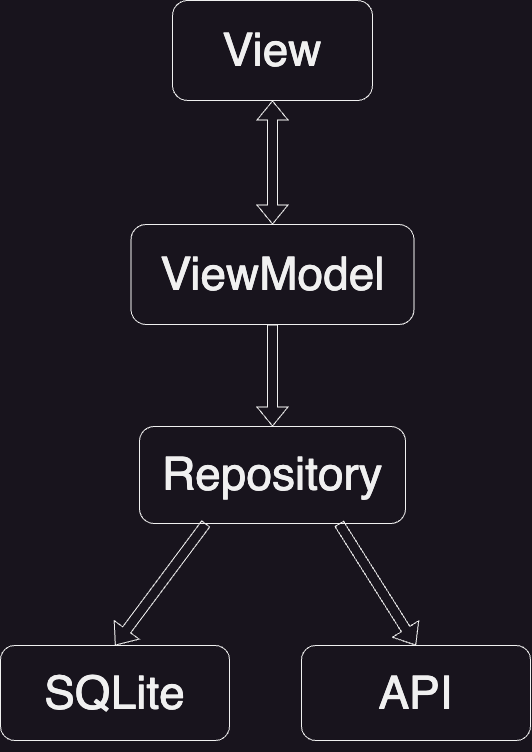

The diagram above was exported from draw.io. Its source (the exported page's mxGraphModel, read from the mxfile embedded in the PNG):
<mxGraphModel dx="3771" dy="1402" grid="0" gridSize="10" guides="1" tooltips="1" connect="1" arrows="1" fold="1" page="1" pageScale="1" pageWidth="583" pageHeight="827" math="0" shadow="0">
  <root>
    <mxCell id="0" />
    <mxCell id="1" parent="0" />
    <mxCell id="pbLJWRPNVjm3cGGNtDrP-1" value="&lt;font style=&quot;font-size: 46px;&quot;&gt;View&lt;/font&gt;" style="rounded=1;whiteSpace=wrap;html=1;" vertex="1" parent="1">
      <mxGeometry x="197" y="41" width="200" height="100" as="geometry" />
    </mxCell>
    <mxCell id="pbLJWRPNVjm3cGGNtDrP-11" value="&lt;font style=&quot;font-size: 46px;&quot;&gt;ViewModel&lt;/font&gt;" style="rounded=1;whiteSpace=wrap;html=1;" vertex="1" parent="1">
      <mxGeometry x="155.5" y="265" width="283" height="100" as="geometry" />
    </mxCell>
    <mxCell id="pbLJWRPNVjm3cGGNtDrP-22" value="" style="shape=flexArrow;endArrow=classic;startArrow=classic;html=1;rounded=0;entryX=0.5;entryY=1;entryDx=0;entryDy=0;" edge="1" parent="1" source="pbLJWRPNVjm3cGGNtDrP-11" target="pbLJWRPNVjm3cGGNtDrP-1">
      <mxGeometry width="100" height="100" relative="1" as="geometry">
        <mxPoint x="240" y="315" as="sourcePoint" />
        <mxPoint x="340" y="215" as="targetPoint" />
      </mxGeometry>
    </mxCell>
    <mxCell id="pbLJWRPNVjm3cGGNtDrP-24" value="&lt;font style=&quot;font-size: 46px;&quot;&gt;Repository&lt;/font&gt;" style="rounded=1;whiteSpace=wrap;html=1;" vertex="1" parent="1">
      <mxGeometry x="164" y="467" width="266" height="97" as="geometry" />
    </mxCell>
    <mxCell id="pbLJWRPNVjm3cGGNtDrP-25" value="" style="shape=flexArrow;endArrow=classic;html=1;rounded=0;entryX=0.5;entryY=0;entryDx=0;entryDy=0;exitX=0.5;exitY=1;exitDx=0;exitDy=0;" edge="1" parent="1" source="pbLJWRPNVjm3cGGNtDrP-11" target="pbLJWRPNVjm3cGGNtDrP-24">
      <mxGeometry width="50" height="50" relative="1" as="geometry">
        <mxPoint x="179" y="579" as="sourcePoint" />
        <mxPoint x="229" y="529" as="targetPoint" />
      </mxGeometry>
    </mxCell>
    <mxCell id="pbLJWRPNVjm3cGGNtDrP-26" value="&lt;font style=&quot;font-size: 46px;&quot;&gt;SQLite&lt;/font&gt;" style="rounded=1;whiteSpace=wrap;html=1;" vertex="1" parent="1">
      <mxGeometry x="25" y="686" width="229" height="95" as="geometry" />
    </mxCell>
    <mxCell id="pbLJWRPNVjm3cGGNtDrP-28" style="edgeStyle=orthogonalEdgeStyle;rounded=0;orthogonalLoop=1;jettySize=auto;html=1;exitX=0.5;exitY=1;exitDx=0;exitDy=0;" edge="1" parent="1">
      <mxGeometry relative="1" as="geometry">
        <mxPoint x="511.5" y="783.0000000000002" as="sourcePoint" />
        <mxPoint x="511.5" y="783.0000000000002" as="targetPoint" />
      </mxGeometry>
    </mxCell>
    <mxCell id="pbLJWRPNVjm3cGGNtDrP-29" value="&lt;font style=&quot;font-size: 46px;&quot;&gt;API&lt;/font&gt;" style="rounded=1;whiteSpace=wrap;html=1;" vertex="1" parent="1">
      <mxGeometry x="326" y="686" width="229" height="95" as="geometry" />
    </mxCell>
    <mxCell id="pbLJWRPNVjm3cGGNtDrP-30" value="" style="shape=flexArrow;endArrow=classic;html=1;rounded=0;exitX=0.25;exitY=1;exitDx=0;exitDy=0;entryX=0.5;entryY=0;entryDx=0;entryDy=0;" edge="1" parent="1" source="pbLJWRPNVjm3cGGNtDrP-24" target="pbLJWRPNVjm3cGGNtDrP-26">
      <mxGeometry width="50" height="50" relative="1" as="geometry">
        <mxPoint x="179" y="559" as="sourcePoint" />
        <mxPoint x="229" y="509" as="targetPoint" />
      </mxGeometry>
    </mxCell>
    <mxCell id="pbLJWRPNVjm3cGGNtDrP-31" value="" style="shape=flexArrow;endArrow=classic;html=1;rounded=0;entryX=0.5;entryY=0;entryDx=0;entryDy=0;exitX=0.75;exitY=1;exitDx=0;exitDy=0;" edge="1" parent="1" source="pbLJWRPNVjm3cGGNtDrP-24" target="pbLJWRPNVjm3cGGNtDrP-29">
      <mxGeometry width="50" height="50" relative="1" as="geometry">
        <mxPoint x="179" y="559" as="sourcePoint" />
        <mxPoint x="229" y="509" as="targetPoint" />
      </mxGeometry>
    </mxCell>
  </root>
</mxGraphModel>